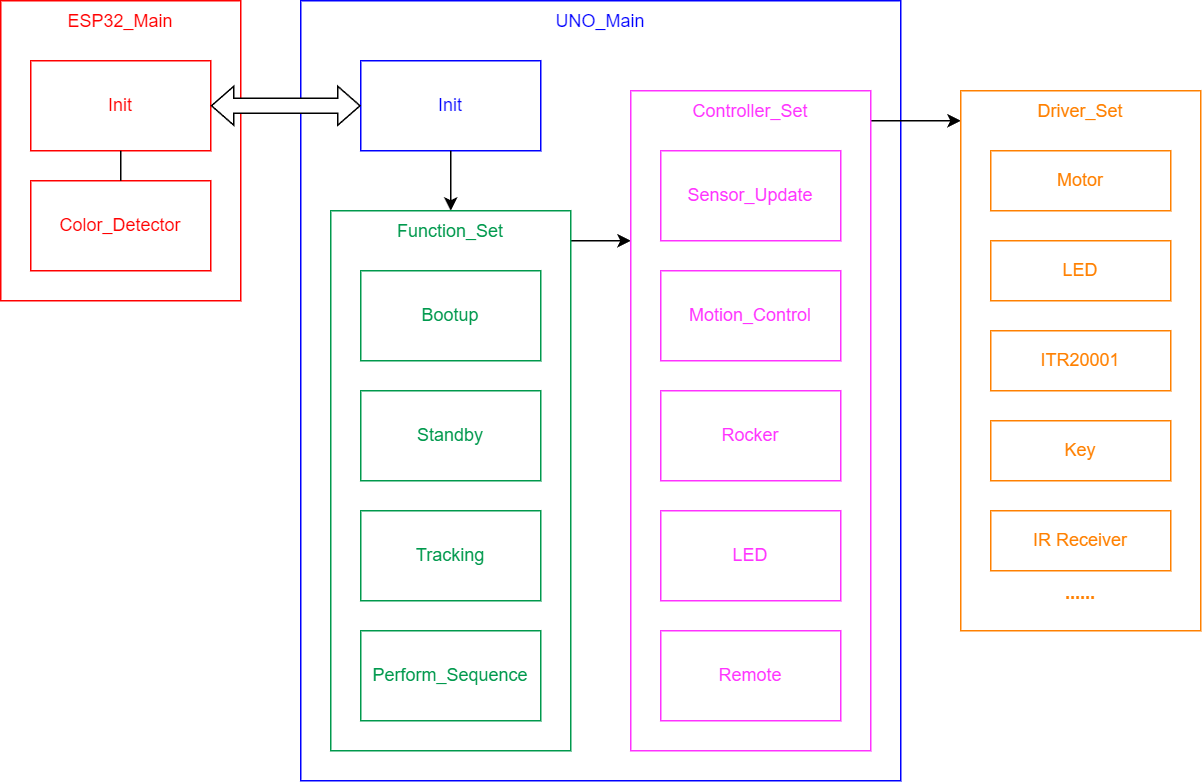

The diagram above was exported from draw.io. Its source (the exported page's mxGraphModel, read from the mxfile embedded in the PNG):
<mxGraphModel dx="1266" dy="741" grid="1" gridSize="10" guides="1" tooltips="1" connect="1" arrows="1" fold="1" page="1" pageScale="1" pageWidth="850" pageHeight="1100" math="0" shadow="0">
  <root>
    <mxCell id="0" />
    <mxCell id="1" parent="0" />
    <mxCell id="2" value="ESP32_Main" style="rounded=0;whiteSpace=wrap;html=1;fillColor=none;verticalAlign=top;strokeColor=#FF0000;fontColor=#FF0000;" vertex="1" parent="1">
      <mxGeometry x="10" y="420" width="160" height="200" as="geometry" />
    </mxCell>
    <mxCell id="3" value="UNO_Main" style="rounded=0;whiteSpace=wrap;html=1;fillColor=none;verticalAlign=top;strokeColor=#0000FF;fontColor=#0000FF;" vertex="1" parent="1">
      <mxGeometry x="210" y="420" width="400" height="520" as="geometry" />
    </mxCell>
    <mxCell id="4" value="Color_Detector" style="rounded=0;whiteSpace=wrap;html=1;fontColor=#FF0000;strokeColor=#FF0000;" vertex="1" parent="1">
      <mxGeometry x="30" y="540" width="120" height="60" as="geometry" />
    </mxCell>
    <mxCell id="5" value="Init" style="rounded=0;whiteSpace=wrap;html=1;strokeColor=#0000FF;fontColor=#0000FF;" vertex="1" parent="1">
      <mxGeometry x="250" y="460" width="120" height="60" as="geometry" />
    </mxCell>
    <mxCell id="6" value="" style="endArrow=classic;html=1;rounded=0;endFill=1;" edge="1" source="5" target="11" parent="1">
      <mxGeometry width="50" height="50" relative="1" as="geometry">
        <mxPoint x="160" y="920" as="sourcePoint" />
        <mxPoint x="210" y="870" as="targetPoint" />
      </mxGeometry>
    </mxCell>
    <mxCell id="7" value="" style="endArrow=classic;html=1;rounded=0;endFill=1;" edge="1" parent="1">
      <mxGeometry width="50" height="50" relative="1" as="geometry">
        <mxPoint x="390" y="580" as="sourcePoint" />
        <mxPoint x="430" y="580" as="targetPoint" />
      </mxGeometry>
    </mxCell>
    <mxCell id="8" value="" style="endArrow=classic;html=1;rounded=0;endFill=1;" edge="1" parent="1">
      <mxGeometry width="50" height="50" relative="1" as="geometry">
        <mxPoint x="590" y="500" as="sourcePoint" />
        <mxPoint x="650" y="500" as="targetPoint" />
      </mxGeometry>
    </mxCell>
    <mxCell id="9" value="Init" style="rounded=0;whiteSpace=wrap;html=1;fontColor=#FF0000;strokeColor=#FF0000;" vertex="1" parent="1">
      <mxGeometry x="30" y="460" width="120" height="60" as="geometry" />
    </mxCell>
    <mxCell id="10" value="" style="endArrow=none;html=1;rounded=0;" edge="1" source="4" target="9" parent="1">
      <mxGeometry width="50" height="50" relative="1" as="geometry">
        <mxPoint x="70" y="750" as="sourcePoint" />
        <mxPoint x="120" y="700" as="targetPoint" />
      </mxGeometry>
    </mxCell>
    <mxCell id="11" value="Function_Set" style="rounded=0;whiteSpace=wrap;html=1;fillColor=none;verticalAlign=top;fontColor=#00994D;strokeColor=#00994D;" vertex="1" parent="1">
      <mxGeometry x="230" y="560" width="160" height="360" as="geometry" />
    </mxCell>
    <mxCell id="12" value="Bootup" style="rounded=0;whiteSpace=wrap;html=1;fontColor=#00994D;strokeColor=#00994D;" vertex="1" parent="1">
      <mxGeometry x="250" y="600" width="120" height="60" as="geometry" />
    </mxCell>
    <mxCell id="13" value="Standby" style="rounded=0;whiteSpace=wrap;html=1;fontColor=#00994D;strokeColor=#00994D;" vertex="1" parent="1">
      <mxGeometry x="250" y="680" width="120" height="60" as="geometry" />
    </mxCell>
    <mxCell id="14" value="Tracking" style="rounded=0;whiteSpace=wrap;html=1;fontColor=#00994D;strokeColor=#00994D;" vertex="1" parent="1">
      <mxGeometry x="250" y="760" width="120" height="60" as="geometry" />
    </mxCell>
    <mxCell id="15" value="Perform_Sequence" style="rounded=0;whiteSpace=wrap;html=1;fontColor=#00994D;strokeColor=#00994D;" vertex="1" parent="1">
      <mxGeometry x="250" y="840" width="120" height="60" as="geometry" />
    </mxCell>
    <mxCell id="16" value="Controller_Set" style="rounded=0;whiteSpace=wrap;html=1;fillColor=none;verticalAlign=top;container=0;strokeColor=#FF33FF;fontColor=#FF33FF;" vertex="1" parent="1">
      <mxGeometry x="430" y="480" width="160" height="440" as="geometry" />
    </mxCell>
    <mxCell id="17" value="Motion_Control" style="rounded=0;whiteSpace=wrap;html=1;container=0;strokeColor=#FF33FF;fontColor=#FF33FF;" vertex="1" parent="1">
      <mxGeometry x="450" y="600" width="120" height="60" as="geometry" />
    </mxCell>
    <mxCell id="18" value="LED" style="rounded=0;whiteSpace=wrap;html=1;container=0;strokeColor=#FF33FF;fontColor=#FF33FF;" vertex="1" parent="1">
      <mxGeometry x="450" y="760" width="120" height="60" as="geometry" />
    </mxCell>
    <mxCell id="19" value="Rocker" style="rounded=0;whiteSpace=wrap;html=1;container=0;strokeColor=#FF33FF;fontColor=#FF33FF;" vertex="1" parent="1">
      <mxGeometry x="450" y="680" width="120" height="60" as="geometry" />
    </mxCell>
    <mxCell id="20" value="Sensor_Update" style="rounded=0;whiteSpace=wrap;html=1;container=0;strokeColor=#FF33FF;fontColor=#FF33FF;" vertex="1" parent="1">
      <mxGeometry x="450" y="520" width="120" height="60" as="geometry" />
    </mxCell>
    <mxCell id="21" value="Remote" style="rounded=0;whiteSpace=wrap;html=1;container=0;strokeColor=#FF33FF;fontColor=#FF33FF;" vertex="1" parent="1">
      <mxGeometry x="450" y="840" width="120" height="60" as="geometry" />
    </mxCell>
    <mxCell id="22" value="Motor" style="rounded=0;whiteSpace=wrap;html=1;container=0;fontColor=#FF8000;strokeColor=#FF8000;" vertex="1" parent="1">
      <mxGeometry x="670" y="520" width="120" height="40" as="geometry" />
    </mxCell>
    <mxCell id="23" value="Driver_Set" style="rounded=0;whiteSpace=wrap;html=1;fillColor=none;verticalAlign=top;container=0;fontColor=#FF8000;strokeColor=#FF8000;" vertex="1" parent="1">
      <mxGeometry x="650" y="480" width="160" height="360" as="geometry" />
    </mxCell>
    <mxCell id="24" value="LED" style="rounded=0;whiteSpace=wrap;html=1;container=0;fontColor=#FF8000;strokeColor=#FF8000;" vertex="1" parent="1">
      <mxGeometry x="670" y="580" width="120" height="40" as="geometry" />
    </mxCell>
    <mxCell id="25" value="ITR20001" style="rounded=0;whiteSpace=wrap;html=1;container=0;fontColor=#FF8000;strokeColor=#FF8000;" vertex="1" parent="1">
      <mxGeometry x="670" y="640" width="120" height="40" as="geometry" />
    </mxCell>
    <mxCell id="26" value="Key" style="rounded=0;whiteSpace=wrap;html=1;container=0;fontColor=#FF8000;strokeColor=#FF8000;" vertex="1" parent="1">
      <mxGeometry x="670" y="700" width="120" height="40" as="geometry" />
    </mxCell>
    <mxCell id="27" value="IR Receiver" style="rounded=0;whiteSpace=wrap;html=1;container=0;fontColor=#FF8000;strokeColor=#FF8000;" vertex="1" parent="1">
      <mxGeometry x="670" y="760" width="120" height="40" as="geometry" />
    </mxCell>
    <mxCell id="28" value="&lt;div&gt;&lt;span style=&quot;background-color: transparent;&quot;&gt;......&lt;/span&gt;&lt;/div&gt;" style="text;html=1;align=center;verticalAlign=middle;whiteSpace=wrap;rounded=0;container=0;fontColor=#FF8000;strokeColor=none;fontStyle=1" vertex="1" parent="1">
      <mxGeometry x="700" y="800" width="60" height="30" as="geometry" />
    </mxCell>
    <mxCell id="29" value="" style="endArrow=classic;html=1;rounded=0;startArrow=classic;startFill=1;endFill=1;shape=flexArrow;width=10;startSize=4.619230769230769;startWidth=15;endWidth=15;endSize=4.619230769230769;fillColor=default;" edge="1" source="9" target="5" parent="1">
      <mxGeometry width="50" height="50" relative="1" as="geometry">
        <mxPoint x="-100" y="630" as="sourcePoint" />
        <mxPoint x="-50" y="580" as="targetPoint" />
      </mxGeometry>
    </mxCell>
  </root>
</mxGraphModel>